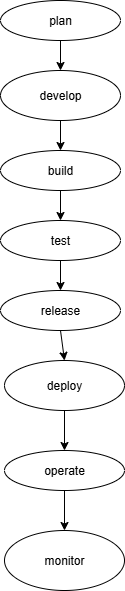

The diagram above was exported from draw.io. Its source (the exported page's mxGraphModel, read from the mxfile embedded in the PNG):
<mxGraphModel dx="1042" dy="562" grid="1" gridSize="10" guides="1" tooltips="1" connect="1" arrows="1" fold="1" page="1" pageScale="1" pageWidth="827" pageHeight="1169" math="0" shadow="0">
  <root>
    <mxCell id="0" />
    <mxCell id="1" parent="0" />
    <mxCell id="l78zVWGPgdLxdB6sXGqO-1" value="plan" style="ellipse;whiteSpace=wrap;html=1;" vertex="1" parent="1">
      <mxGeometry x="350" width="120" height="40" as="geometry" />
    </mxCell>
    <mxCell id="l78zVWGPgdLxdB6sXGqO-3" value="build" style="ellipse;whiteSpace=wrap;html=1;" vertex="1" parent="1">
      <mxGeometry x="350" y="150" width="120" height="40" as="geometry" />
    </mxCell>
    <mxCell id="l78zVWGPgdLxdB6sXGqO-4" value="develop" style="ellipse;whiteSpace=wrap;html=1;" vertex="1" parent="1">
      <mxGeometry x="350" y="70" width="120" height="50" as="geometry" />
    </mxCell>
    <mxCell id="l78zVWGPgdLxdB6sXGqO-6" value="test" style="ellipse;whiteSpace=wrap;html=1;" vertex="1" parent="1">
      <mxGeometry x="350" y="220" width="120" height="40" as="geometry" />
    </mxCell>
    <mxCell id="l78zVWGPgdLxdB6sXGqO-7" value="release" style="ellipse;whiteSpace=wrap;html=1;" vertex="1" parent="1">
      <mxGeometry x="350" y="290" width="120" height="40" as="geometry" />
    </mxCell>
    <mxCell id="l78zVWGPgdLxdB6sXGqO-8" value="deploy" style="ellipse;whiteSpace=wrap;html=1;" vertex="1" parent="1">
      <mxGeometry x="354" y="360" width="120" height="50" as="geometry" />
    </mxCell>
    <mxCell id="l78zVWGPgdLxdB6sXGqO-9" value="monitor" style="ellipse;whiteSpace=wrap;html=1;" vertex="1" parent="1">
      <mxGeometry x="354" y="530" width="120" height="60" as="geometry" />
    </mxCell>
    <mxCell id="l78zVWGPgdLxdB6sXGqO-10" value="operate" style="ellipse;whiteSpace=wrap;html=1;" vertex="1" parent="1">
      <mxGeometry x="354" y="450" width="120" height="40" as="geometry" />
    </mxCell>
    <mxCell id="l78zVWGPgdLxdB6sXGqO-15" value="" style="endArrow=classic;html=1;rounded=0;exitX=0.5;exitY=1;exitDx=0;exitDy=0;entryX=0.5;entryY=0;entryDx=0;entryDy=0;" edge="1" parent="1" source="l78zVWGPgdLxdB6sXGqO-1" target="l78zVWGPgdLxdB6sXGqO-4">
      <mxGeometry width="50" height="50" relative="1" as="geometry">
        <mxPoint x="390" y="280" as="sourcePoint" />
        <mxPoint x="440" y="230" as="targetPoint" />
      </mxGeometry>
    </mxCell>
    <mxCell id="l78zVWGPgdLxdB6sXGqO-16" value="" style="endArrow=classic;html=1;rounded=0;exitX=0.5;exitY=1;exitDx=0;exitDy=0;entryX=0.5;entryY=0;entryDx=0;entryDy=0;" edge="1" parent="1" source="l78zVWGPgdLxdB6sXGqO-4" target="l78zVWGPgdLxdB6sXGqO-3">
      <mxGeometry width="50" height="50" relative="1" as="geometry">
        <mxPoint x="390" y="280" as="sourcePoint" />
        <mxPoint x="440" y="230" as="targetPoint" />
      </mxGeometry>
    </mxCell>
    <mxCell id="l78zVWGPgdLxdB6sXGqO-17" value="" style="endArrow=classic;html=1;rounded=0;exitX=0.5;exitY=1;exitDx=0;exitDy=0;entryX=0.5;entryY=0;entryDx=0;entryDy=0;" edge="1" parent="1" source="l78zVWGPgdLxdB6sXGqO-3" target="l78zVWGPgdLxdB6sXGqO-6">
      <mxGeometry width="50" height="50" relative="1" as="geometry">
        <mxPoint x="390" y="280" as="sourcePoint" />
        <mxPoint x="440" y="230" as="targetPoint" />
      </mxGeometry>
    </mxCell>
    <mxCell id="l78zVWGPgdLxdB6sXGqO-18" value="" style="endArrow=classic;html=1;rounded=0;exitX=0.5;exitY=1;exitDx=0;exitDy=0;entryX=0.5;entryY=0;entryDx=0;entryDy=0;" edge="1" parent="1" source="l78zVWGPgdLxdB6sXGqO-6" target="l78zVWGPgdLxdB6sXGqO-7">
      <mxGeometry width="50" height="50" relative="1" as="geometry">
        <mxPoint x="390" y="490" as="sourcePoint" />
        <mxPoint x="440" y="440" as="targetPoint" />
      </mxGeometry>
    </mxCell>
    <mxCell id="l78zVWGPgdLxdB6sXGqO-19" value="" style="endArrow=classic;html=1;rounded=0;exitX=0.5;exitY=1;exitDx=0;exitDy=0;entryX=0.5;entryY=0;entryDx=0;entryDy=0;" edge="1" parent="1" source="l78zVWGPgdLxdB6sXGqO-7" target="l78zVWGPgdLxdB6sXGqO-8">
      <mxGeometry width="50" height="50" relative="1" as="geometry">
        <mxPoint x="390" y="580" as="sourcePoint" />
        <mxPoint x="440" y="530" as="targetPoint" />
      </mxGeometry>
    </mxCell>
    <mxCell id="l78zVWGPgdLxdB6sXGqO-20" value="" style="endArrow=classic;html=1;rounded=0;exitX=0.5;exitY=1;exitDx=0;exitDy=0;entryX=0.5;entryY=0;entryDx=0;entryDy=0;" edge="1" parent="1" source="l78zVWGPgdLxdB6sXGqO-8" target="l78zVWGPgdLxdB6sXGqO-10">
      <mxGeometry width="50" height="50" relative="1" as="geometry">
        <mxPoint x="390" y="740" as="sourcePoint" />
        <mxPoint x="440" y="690" as="targetPoint" />
      </mxGeometry>
    </mxCell>
    <mxCell id="l78zVWGPgdLxdB6sXGqO-21" value="" style="endArrow=classic;html=1;rounded=0;exitX=0.5;exitY=1;exitDx=0;exitDy=0;entryX=0.5;entryY=0;entryDx=0;entryDy=0;" edge="1" parent="1" source="l78zVWGPgdLxdB6sXGqO-10" target="l78zVWGPgdLxdB6sXGqO-9">
      <mxGeometry width="50" height="50" relative="1" as="geometry">
        <mxPoint x="390" y="740" as="sourcePoint" />
        <mxPoint x="440" y="690" as="targetPoint" />
      </mxGeometry>
    </mxCell>
    <mxCell id="l78zVWGPgdLxdB6sXGqO-22" style="edgeStyle=orthogonalEdgeStyle;rounded=0;orthogonalLoop=1;jettySize=auto;html=1;exitX=0.5;exitY=1;exitDx=0;exitDy=0;" edge="1" parent="1" source="l78zVWGPgdLxdB6sXGqO-4" target="l78zVWGPgdLxdB6sXGqO-4">
      <mxGeometry relative="1" as="geometry" />
    </mxCell>
  </root>
</mxGraphModel>